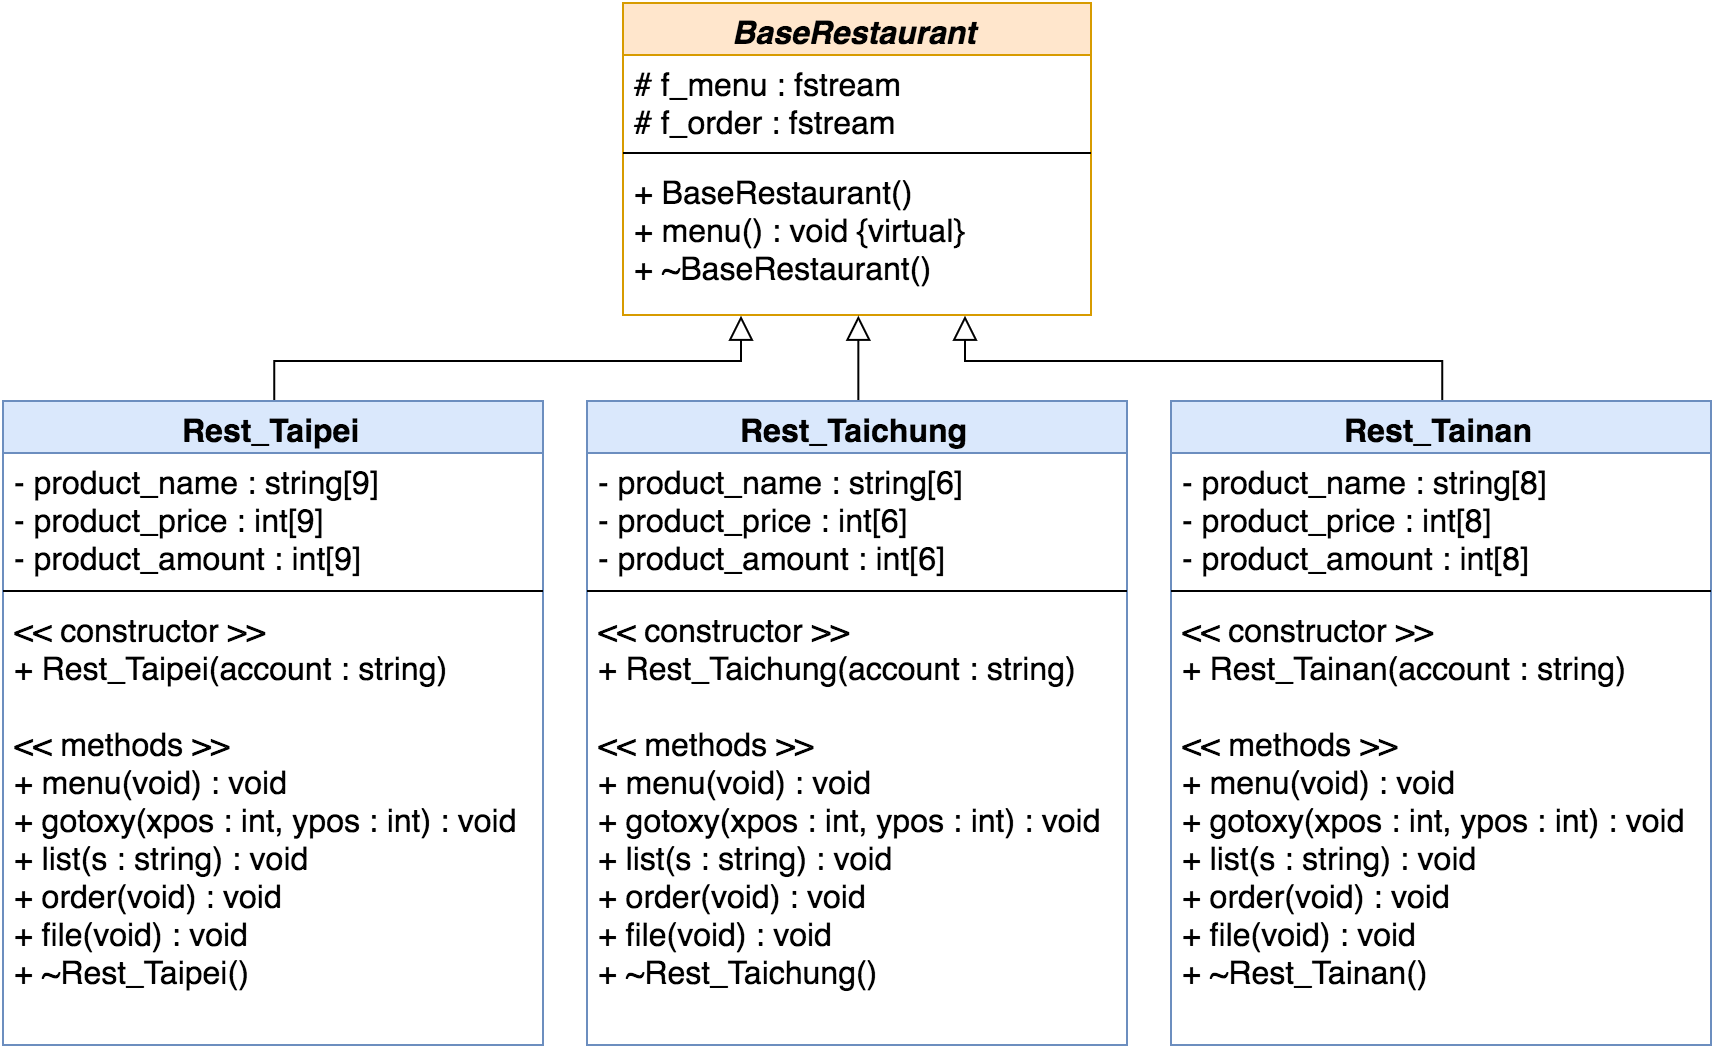

The diagram above was exported from draw.io. Its source (the exported page's mxGraphModel, read from the mxfile embedded in the PNG):
<mxGraphModel dx="1053" dy="664" grid="1" gridSize="10" guides="1" tooltips="1" connect="1" arrows="1" fold="1" page="1" pageScale="1" pageWidth="1169" pageHeight="1652" background="#ffffff" math="0" shadow="0">
  <root>
    <mxCell id="0" />
    <mxCell id="1" parent="0" />
    <mxCell id="6" value="&lt;i&gt;BaseRestaurant&lt;/i&gt;" style="swimlane;html=1;fontStyle=1;align=center;verticalAlign=top;childLayout=stackLayout;horizontal=1;startSize=26;horizontalStack=0;resizeParent=1;resizeLast=0;collapsible=1;marginBottom=0;swimlaneFillColor=#ffffff;fillColor=#ffe6cc;strokeColor=#d79b00;fontSize=16;" vertex="1" parent="1">
      <mxGeometry x="360" y="41" width="234" height="156" as="geometry">
        <mxRectangle x="150" y="130" width="90" height="26" as="alternateBounds" />
      </mxGeometry>
    </mxCell>
    <mxCell id="7" value="&lt;div&gt;# f_menu : fstream&lt;/div&gt;&lt;div&gt;# f_order : fstream&lt;/div&gt;" style="text;html=1;strokeColor=none;fillColor=none;align=left;verticalAlign=top;spacingLeft=4;spacingRight=4;whiteSpace=wrap;overflow=hidden;rotatable=0;points=[[0,0.5],[1,0.5]];portConstraint=eastwest;fontSize=16;" vertex="1" parent="6">
      <mxGeometry y="26" width="234" height="44" as="geometry" />
    </mxCell>
    <mxCell id="8" value="" style="line;html=1;strokeWidth=1;fillColor=none;align=left;verticalAlign=middle;spacingTop=-1;spacingLeft=3;spacingRight=3;rotatable=0;labelPosition=right;points=[];portConstraint=eastwest;" vertex="1" parent="6">
      <mxGeometry y="70" width="234" height="10" as="geometry" />
    </mxCell>
    <mxCell id="9" value="+ BaseRestaurant()&lt;div&gt;&lt;div&gt;+ menu() : void {virtual}&lt;/div&gt;&lt;div&gt;+ ~BaseRestaurant()&lt;/div&gt;&lt;/div&gt;" style="text;html=1;strokeColor=none;fillColor=none;align=left;verticalAlign=top;spacingLeft=4;spacingRight=4;whiteSpace=wrap;overflow=hidden;rotatable=0;points=[[0,0.5],[1,0.5]];portConstraint=eastwest;fontSize=16;" vertex="1" parent="6">
      <mxGeometry y="80" width="234" height="70" as="geometry" />
    </mxCell>
    <mxCell id="24" value="" style="edgeStyle=orthogonalEdgeStyle;rounded=0;html=1;exitX=0.5;exitY=0;entryX=0.25;entryY=1;jettySize=auto;orthogonalLoop=1;endArrow=block;endFill=0;endSize=10;fontSize=12;" edge="1" parent="1" source="11" target="6">
      <mxGeometry relative="1" as="geometry">
        <Array as="points">
          <mxPoint x="222" y="220" />
          <mxPoint x="408" y="220" />
        </Array>
      </mxGeometry>
    </mxCell>
    <mxCell id="11" value="Rest_Taipei" style="swimlane;html=1;fontStyle=1;align=center;verticalAlign=top;childLayout=stackLayout;horizontal=1;startSize=26;horizontalStack=0;resizeParent=1;resizeLast=0;collapsible=1;marginBottom=0;swimlaneFillColor=#ffffff;fillColor=#dae8fc;strokeColor=#6c8ebf;fontSize=16;" vertex="1" parent="1">
      <mxGeometry x="50" y="240" width="270" height="322" as="geometry" />
    </mxCell>
    <mxCell id="12" value="&lt;div&gt;- product_name : string[9]&lt;/div&gt;&lt;div&gt;- product_price : int[9]&lt;/div&gt;&lt;div&gt;- product_amount : int[9]&lt;/div&gt;" style="text;html=1;strokeColor=none;fillColor=none;align=left;verticalAlign=top;spacingLeft=4;spacingRight=4;whiteSpace=wrap;overflow=hidden;rotatable=0;points=[[0,0.5],[1,0.5]];portConstraint=eastwest;fontSize=16;" vertex="1" parent="11">
      <mxGeometry y="26" width="270" height="64" as="geometry" />
    </mxCell>
    <mxCell id="13" value="" style="line;html=1;strokeWidth=1;fillColor=none;align=left;verticalAlign=middle;spacingTop=-1;spacingLeft=3;spacingRight=3;rotatable=0;labelPosition=right;points=[];portConstraint=eastwest;" vertex="1" parent="11">
      <mxGeometry y="90" width="270" height="10" as="geometry" />
    </mxCell>
    <mxCell id="14" value="&lt;div&gt;&lt;span&gt;&amp;lt;&amp;lt; constructor &amp;gt;&amp;gt;&lt;/span&gt;&lt;/div&gt;&lt;div&gt;+ Rest_Taipei(account : string)&lt;/div&gt;&lt;div&gt;&lt;br&gt;&lt;/div&gt;&lt;div&gt;&amp;lt;&amp;lt; methods &amp;gt;&amp;gt;&lt;/div&gt;&lt;div&gt;+ menu(void) : void&lt;/div&gt;&lt;div&gt;+ gotoxy(xpos : int, ypos : int) : void&lt;/div&gt;&lt;div&gt;+ list(s : string) : void&lt;/div&gt;&lt;div&gt;+ order(void) : void&lt;/div&gt;&lt;div&gt;+ file(void) : void&lt;/div&gt;&lt;div&gt;+ ~Rest_Taipei()&lt;/div&gt;" style="text;html=1;strokeColor=none;fillColor=none;align=left;verticalAlign=top;spacingLeft=4;spacingRight=4;whiteSpace=wrap;overflow=hidden;rotatable=0;points=[[0,0.5],[1,0.5]];portConstraint=eastwest;fontSize=16;" vertex="1" parent="11">
      <mxGeometry y="100" width="270" height="220" as="geometry" />
    </mxCell>
    <mxCell id="64" style="edgeStyle=orthogonalEdgeStyle;rounded=0;html=1;exitX=0.5;exitY=0;entryX=0.5;entryY=1;endArrow=block;endFill=0;endSize=10;jettySize=auto;orthogonalLoop=1;strokeWidth=1;fontSize=16;" edge="1" parent="1" source="55" target="6">
      <mxGeometry relative="1" as="geometry" />
    </mxCell>
    <mxCell id="55" value="Rest_Taichung" style="swimlane;html=1;fontStyle=1;align=center;verticalAlign=top;childLayout=stackLayout;horizontal=1;startSize=26;horizontalStack=0;resizeParent=1;resizeLast=0;collapsible=1;marginBottom=0;swimlaneFillColor=#ffffff;fillColor=#dae8fc;strokeColor=#6c8ebf;fontSize=16;" vertex="1" parent="1">
      <mxGeometry x="342" y="240" width="270" height="322" as="geometry" />
    </mxCell>
    <mxCell id="56" value="&lt;div&gt;- product_name : string[6]&lt;/div&gt;&lt;div&gt;- product_price : int[6]&lt;/div&gt;&lt;div&gt;- product_amount : int[6]&lt;/div&gt;" style="text;html=1;strokeColor=none;fillColor=none;align=left;verticalAlign=top;spacingLeft=4;spacingRight=4;whiteSpace=wrap;overflow=hidden;rotatable=0;points=[[0,0.5],[1,0.5]];portConstraint=eastwest;fontSize=16;" vertex="1" parent="55">
      <mxGeometry y="26" width="270" height="64" as="geometry" />
    </mxCell>
    <mxCell id="57" value="" style="line;html=1;strokeWidth=1;fillColor=none;align=left;verticalAlign=middle;spacingTop=-1;spacingLeft=3;spacingRight=3;rotatable=0;labelPosition=right;points=[];portConstraint=eastwest;" vertex="1" parent="55">
      <mxGeometry y="90" width="270" height="10" as="geometry" />
    </mxCell>
    <mxCell id="58" value="&lt;div&gt;&lt;span&gt;&amp;lt;&amp;lt; constructor &amp;gt;&amp;gt;&lt;/span&gt;&lt;/div&gt;&lt;div&gt;+ Rest_Taichung(account : string)&lt;/div&gt;&lt;div&gt;&lt;br&gt;&lt;/div&gt;&lt;div&gt;&amp;lt;&amp;lt; methods &amp;gt;&amp;gt;&lt;/div&gt;&lt;div&gt;+ menu(void) : void&lt;/div&gt;&lt;div&gt;+ gotoxy(xpos : int, ypos : int) : void&lt;/div&gt;&lt;div&gt;+ list(s : string) : void&lt;/div&gt;&lt;div&gt;+ order(void) : void&lt;/div&gt;&lt;div&gt;+ file(void) : void&lt;/div&gt;&lt;div&gt;+ ~Rest_Taichung()&lt;/div&gt;" style="text;html=1;strokeColor=none;fillColor=none;align=left;verticalAlign=top;spacingLeft=4;spacingRight=4;whiteSpace=wrap;overflow=hidden;rotatable=0;points=[[0,0.5],[1,0.5]];portConstraint=eastwest;fontSize=16;" vertex="1" parent="55">
      <mxGeometry y="100" width="270" height="220" as="geometry" />
    </mxCell>
    <mxCell id="66" style="edgeStyle=orthogonalEdgeStyle;rounded=0;html=1;exitX=0.5;exitY=0;endArrow=block;endFill=0;endSize=10;jettySize=auto;orthogonalLoop=1;strokeWidth=1;fontSize=16;entryX=0.728;entryY=1.09;entryPerimeter=0;" edge="1" parent="1" source="59" target="9">
      <mxGeometry relative="1" as="geometry">
        <mxPoint x="530" y="200" as="targetPoint" />
        <Array as="points">
          <mxPoint x="749" y="220" />
          <mxPoint x="530" y="220" />
        </Array>
      </mxGeometry>
    </mxCell>
    <mxCell id="59" value="Rest_Tainan" style="swimlane;html=1;fontStyle=1;align=center;verticalAlign=top;childLayout=stackLayout;horizontal=1;startSize=26;horizontalStack=0;resizeParent=1;resizeLast=0;collapsible=1;marginBottom=0;swimlaneFillColor=#ffffff;fillColor=#dae8fc;strokeColor=#6c8ebf;fontSize=16;" vertex="1" parent="1">
      <mxGeometry x="634" y="240" width="270" height="322" as="geometry" />
    </mxCell>
    <mxCell id="60" value="&lt;div&gt;- product_name : string[8]&lt;/div&gt;&lt;div&gt;- product_price : int[8]&lt;/div&gt;&lt;div&gt;- product_amount : int[8]&lt;/div&gt;" style="text;html=1;strokeColor=none;fillColor=none;align=left;verticalAlign=top;spacingLeft=4;spacingRight=4;whiteSpace=wrap;overflow=hidden;rotatable=0;points=[[0,0.5],[1,0.5]];portConstraint=eastwest;fontSize=16;" vertex="1" parent="59">
      <mxGeometry y="26" width="270" height="64" as="geometry" />
    </mxCell>
    <mxCell id="61" value="" style="line;html=1;strokeWidth=1;fillColor=none;align=left;verticalAlign=middle;spacingTop=-1;spacingLeft=3;spacingRight=3;rotatable=0;labelPosition=right;points=[];portConstraint=eastwest;" vertex="1" parent="59">
      <mxGeometry y="90" width="270" height="10" as="geometry" />
    </mxCell>
    <mxCell id="62" value="&lt;div&gt;&lt;span&gt;&amp;lt;&amp;lt; constructor &amp;gt;&amp;gt;&lt;/span&gt;&lt;/div&gt;&lt;div&gt;+ Rest_Tainan(account : string)&lt;/div&gt;&lt;div&gt;&lt;br&gt;&lt;/div&gt;&lt;div&gt;&amp;lt;&amp;lt; methods &amp;gt;&amp;gt;&lt;/div&gt;&lt;div&gt;+ menu(void) : void&lt;/div&gt;&lt;div&gt;+ gotoxy(xpos : int, ypos : int) : void&lt;/div&gt;&lt;div&gt;+ list(s : string) : void&lt;/div&gt;&lt;div&gt;+ order(void) : void&lt;/div&gt;&lt;div&gt;+ file(void) : void&lt;/div&gt;&lt;div&gt;+ ~Rest_Tainan()&lt;/div&gt;" style="text;html=1;strokeColor=none;fillColor=none;align=left;verticalAlign=top;spacingLeft=4;spacingRight=4;whiteSpace=wrap;overflow=hidden;rotatable=0;points=[[0,0.5],[1,0.5]];portConstraint=eastwest;fontSize=16;" vertex="1" parent="59">
      <mxGeometry y="100" width="270" height="220" as="geometry" />
    </mxCell>
  </root>
</mxGraphModel>